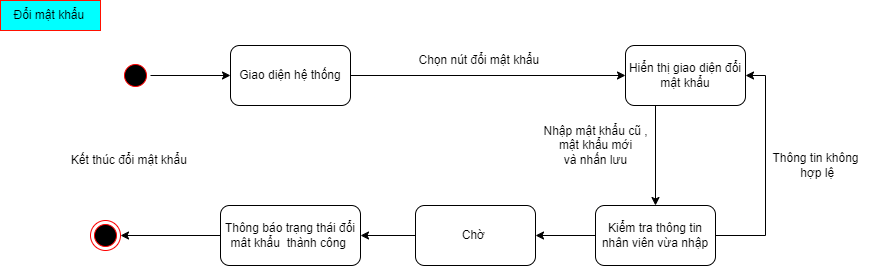

The diagram above was exported from draw.io. Its source (the exported page's mxGraphModel, read from the mxfile embedded in the PNG):
<mxGraphModel dx="1328" dy="1188" grid="1" gridSize="10" guides="1" tooltips="1" connect="1" arrows="1" fold="1" page="1" pageScale="1" pageWidth="1100" pageHeight="850" background="none" math="0" shadow="0">
  <root>
    <mxCell id="0" />
    <mxCell id="1" parent="0" />
    <mxCell id="2" style="edgeStyle=orthogonalEdgeStyle;rounded=0;orthogonalLoop=1;jettySize=auto;html=1;exitX=0.5;exitY=0;exitDx=0;exitDy=0;entryX=0;entryY=0.5;entryDx=0;entryDy=0;" edge="1" source="3" target="5" parent="1">
      <mxGeometry relative="1" as="geometry" />
    </mxCell>
    <mxCell id="3" value="" style="ellipse;html=1;shape=startState;fillColor=#000000;strokeColor=#ff0000;rounded=1;shadow=0;comic=0;labelBackgroundColor=none;fontFamily=Verdana;fontSize=12;fontColor=#000000;align=center;direction=south;" vertex="1" parent="1">
      <mxGeometry x="205" y="840" width="30" height="30" as="geometry" />
    </mxCell>
    <mxCell id="4" style="edgeStyle=orthogonalEdgeStyle;rounded=0;orthogonalLoop=1;jettySize=auto;html=1;exitX=1;exitY=0.5;exitDx=0;exitDy=0;entryX=0;entryY=0.5;entryDx=0;entryDy=0;" edge="1" source="5" target="8" parent="1">
      <mxGeometry relative="1" as="geometry">
        <mxPoint x="665" y="855" as="targetPoint" />
      </mxGeometry>
    </mxCell>
    <mxCell id="5" value="Giao diện hệ thống" style="rounded=1;whiteSpace=wrap;html=1;" vertex="1" parent="1">
      <mxGeometry x="315" y="825" width="120" height="60" as="geometry" />
    </mxCell>
    <mxCell id="6" value="Chọn nút đổi mật khẩu&amp;nbsp;" style="text;html=1;align=center;verticalAlign=middle;resizable=0;points=[];autosize=1;strokeColor=none;fillColor=none;" vertex="1" parent="1">
      <mxGeometry x="490" y="825" width="150" height="30" as="geometry" />
    </mxCell>
    <mxCell id="7" style="edgeStyle=orthogonalEdgeStyle;rounded=0;orthogonalLoop=1;jettySize=auto;html=1;exitX=0.25;exitY=1;exitDx=0;exitDy=0;" edge="1" source="8" target="12" parent="1">
      <mxGeometry relative="1" as="geometry" />
    </mxCell>
    <mxCell id="8" value="Hiển thị giao diện đổi mật khẩu" style="rounded=1;whiteSpace=wrap;html=1;" vertex="1" parent="1">
      <mxGeometry x="710" y="825" width="120" height="60" as="geometry" />
    </mxCell>
    <mxCell id="9" value="Nhập mật khẩu cũ ,&lt;br&gt;mật khẩu mới &lt;br&gt;và nhấn lưu" style="text;html=1;align=center;verticalAlign=middle;resizable=0;points=[];autosize=1;strokeColor=none;fillColor=none;" vertex="1" parent="1">
      <mxGeometry x="615" y="895" width="130" height="60" as="geometry" />
    </mxCell>
    <mxCell id="10" style="edgeStyle=orthogonalEdgeStyle;rounded=0;orthogonalLoop=1;jettySize=auto;html=1;exitX=0;exitY=0.5;exitDx=0;exitDy=0;" edge="1" source="12" target="14" parent="1">
      <mxGeometry relative="1" as="geometry" />
    </mxCell>
    <mxCell id="11" style="edgeStyle=orthogonalEdgeStyle;rounded=0;orthogonalLoop=1;jettySize=auto;html=1;exitX=1;exitY=0.5;exitDx=0;exitDy=0;entryX=1;entryY=0.5;entryDx=0;entryDy=0;" edge="1" source="12" target="8" parent="1">
      <mxGeometry relative="1" as="geometry" />
    </mxCell>
    <mxCell id="12" value="Kiểm tra thông tin nhân viên vừa nhập" style="rounded=1;whiteSpace=wrap;html=1;" vertex="1" parent="1">
      <mxGeometry x="680" y="985" width="120" height="60" as="geometry" />
    </mxCell>
    <mxCell id="13" style="edgeStyle=orthogonalEdgeStyle;rounded=0;orthogonalLoop=1;jettySize=auto;html=1;exitX=0;exitY=0.5;exitDx=0;exitDy=0;" edge="1" source="14" target="17" parent="1">
      <mxGeometry relative="1" as="geometry" />
    </mxCell>
    <mxCell id="14" value="Chờ&amp;nbsp;" style="rounded=1;whiteSpace=wrap;html=1;" vertex="1" parent="1">
      <mxGeometry x="500" y="985" width="120" height="60" as="geometry" />
    </mxCell>
    <mxCell id="15" value="Thông tin không&lt;br&gt;&amp;nbsp;hợp lệ" style="text;html=1;align=center;verticalAlign=middle;resizable=0;points=[];autosize=1;strokeColor=none;fillColor=none;" vertex="1" parent="1">
      <mxGeometry x="845" y="925" width="110" height="40" as="geometry" />
    </mxCell>
    <mxCell id="16" style="edgeStyle=orthogonalEdgeStyle;rounded=0;orthogonalLoop=1;jettySize=auto;html=1;exitX=0;exitY=0.5;exitDx=0;exitDy=0;" edge="1" source="17" target="18" parent="1">
      <mxGeometry relative="1" as="geometry">
        <mxPoint x="435" y="1015" as="targetPoint" />
      </mxGeometry>
    </mxCell>
    <mxCell id="17" value="Thông báo trạng thái đổi mât khẩu&amp;nbsp; thành công&lt;span style=&quot;white-space: pre;&quot;&gt; &lt;/span&gt;" style="rounded=1;whiteSpace=wrap;html=1;" vertex="1" parent="1">
      <mxGeometry x="305" y="985" width="140" height="60" as="geometry" />
    </mxCell>
    <mxCell id="18" value="" style="ellipse;html=1;shape=endState;fillColor=#000000;strokeColor=#ff0000;" vertex="1" parent="1">
      <mxGeometry x="175" y="1000" width="30" height="30" as="geometry" />
    </mxCell>
    <mxCell id="19" value="Kết thúc đổi mật khẩu&amp;nbsp;" style="text;html=1;align=center;verticalAlign=middle;resizable=0;points=[];autosize=1;strokeColor=none;fillColor=none;" vertex="1" parent="1">
      <mxGeometry x="145" y="925" width="140" height="30" as="geometry" />
    </mxCell>
    <mxCell id="20" value="Đổi mật khẩu&amp;nbsp;" style="text;html=1;align=center;verticalAlign=middle;resizable=0;points=[];autosize=1;strokeColor=#FF1100;fillColor=#00FFFF;" vertex="1" parent="1">
      <mxGeometry x="85" y="780" width="100" height="30" as="geometry" />
    </mxCell>
  </root>
</mxGraphModel>